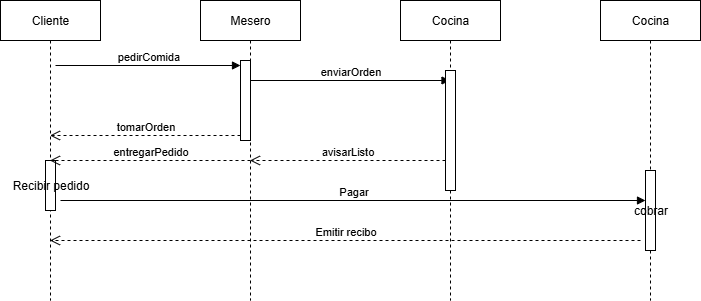

The diagram above was exported from draw.io. Its source (the exported page's mxGraphModel, read from the mxfile embedded in the PNG):
<mxGraphModel dx="994" dy="570" grid="1" gridSize="10" guides="1" tooltips="1" connect="1" arrows="1" fold="1" page="1" pageScale="1" pageWidth="827" pageHeight="1169" math="0" shadow="0">
  <root>
    <mxCell id="0" />
    <mxCell id="1" parent="0" />
    <mxCell id="vz_3yOvwYdJ7ShFaizl7-1" value="Cliente" style="shape=umlLifeline;perimeter=lifelinePerimeter;whiteSpace=wrap;html=1;container=1;dropTarget=0;collapsible=0;recursiveResize=0;outlineConnect=0;portConstraint=eastwest;newEdgeStyle={&quot;curved&quot;:0,&quot;rounded&quot;:0};" vertex="1" parent="1">
      <mxGeometry x="80" y="80" width="100" height="300" as="geometry" />
    </mxCell>
    <mxCell id="YYvoQhAtbemm0lmcpp9W-29" value="Recibir pedido" style="html=1;points=[[0,0,0,0,5],[0,1,0,0,-5],[1,0,0,0,5],[1,1,0,0,-5]];perimeter=orthogonalPerimeter;outlineConnect=0;targetShapes=umlLifeline;portConstraint=eastwest;newEdgeStyle={&quot;curved&quot;:0,&quot;rounded&quot;:0};" vertex="1" parent="vz_3yOvwYdJ7ShFaizl7-1">
      <mxGeometry x="45" y="160" width="10" height="50" as="geometry" />
    </mxCell>
    <mxCell id="vz_3yOvwYdJ7ShFaizl7-2" value="Mesero" style="shape=umlLifeline;perimeter=lifelinePerimeter;whiteSpace=wrap;html=1;container=1;dropTarget=0;collapsible=0;recursiveResize=0;outlineConnect=0;portConstraint=eastwest;newEdgeStyle={&quot;curved&quot;:0,&quot;rounded&quot;:0};" vertex="1" parent="1">
      <mxGeometry x="280" y="80" width="100" height="300" as="geometry" />
    </mxCell>
    <mxCell id="YYvoQhAtbemm0lmcpp9W-14" value="" style="html=1;points=[[0,0,0,0,5],[0,1,0,0,-5],[1,0,0,0,5],[1,1,0,0,-5]];perimeter=orthogonalPerimeter;outlineConnect=0;targetShapes=umlLifeline;portConstraint=eastwest;newEdgeStyle={&quot;curved&quot;:0,&quot;rounded&quot;:0};" vertex="1" parent="vz_3yOvwYdJ7ShFaizl7-2">
      <mxGeometry x="40" y="60" width="10" height="80" as="geometry" />
    </mxCell>
    <mxCell id="vz_3yOvwYdJ7ShFaizl7-3" value="Cocina" style="shape=umlLifeline;perimeter=lifelinePerimeter;whiteSpace=wrap;html=1;container=1;dropTarget=0;collapsible=0;recursiveResize=0;outlineConnect=0;portConstraint=eastwest;newEdgeStyle={&quot;curved&quot;:0,&quot;rounded&quot;:0};" vertex="1" parent="1">
      <mxGeometry x="480" y="80" width="100" height="300" as="geometry" />
    </mxCell>
    <mxCell id="vz_3yOvwYdJ7ShFaizl7-4" value="Cocina" style="shape=umlLifeline;perimeter=lifelinePerimeter;whiteSpace=wrap;html=1;container=1;dropTarget=0;collapsible=0;recursiveResize=0;outlineConnect=0;portConstraint=eastwest;newEdgeStyle={&quot;curved&quot;:0,&quot;rounded&quot;:0};" vertex="1" parent="1">
      <mxGeometry x="680" y="80" width="100" height="300" as="geometry" />
    </mxCell>
    <mxCell id="YYvoQhAtbemm0lmcpp9W-28" value="cobrar" style="html=1;points=[[0,0,0,0,5],[0,1,0,0,-5],[1,0,0,0,5],[1,1,0,0,-5]];perimeter=orthogonalPerimeter;outlineConnect=0;targetShapes=umlLifeline;portConstraint=eastwest;newEdgeStyle={&quot;curved&quot;:0,&quot;rounded&quot;:0};" vertex="1" parent="vz_3yOvwYdJ7ShFaizl7-4">
      <mxGeometry x="45" y="170" width="10" height="80" as="geometry" />
    </mxCell>
    <mxCell id="YYvoQhAtbemm0lmcpp9W-26" value="" style="html=1;verticalAlign=bottom;endArrow=block;curved=0;rounded=0;" edge="1" parent="vz_3yOvwYdJ7ShFaizl7-4" source="YYvoQhAtbemm0lmcpp9W-28" target="vz_3yOvwYdJ7ShFaizl7-4">
      <mxGeometry width="80" relative="1" as="geometry">
        <mxPoint x="-540" y="200" as="sourcePoint" />
        <mxPoint x="-460" y="200" as="targetPoint" />
      </mxGeometry>
    </mxCell>
    <mxCell id="YYvoQhAtbemm0lmcpp9W-15" value="pedirComida" style="html=1;verticalAlign=bottom;endArrow=block;curved=0;rounded=0;entryX=0;entryY=0;entryDx=0;entryDy=5;" edge="1" target="YYvoQhAtbemm0lmcpp9W-14" parent="1">
      <mxGeometry relative="1" as="geometry">
        <mxPoint x="135" y="145" as="sourcePoint" />
      </mxGeometry>
    </mxCell>
    <mxCell id="YYvoQhAtbemm0lmcpp9W-16" value="tomarOrden" style="html=1;verticalAlign=bottom;endArrow=open;dashed=1;endSize=8;curved=0;rounded=0;exitX=0;exitY=1;exitDx=0;exitDy=-5;" edge="1" source="YYvoQhAtbemm0lmcpp9W-14" parent="1" target="vz_3yOvwYdJ7ShFaizl7-1">
      <mxGeometry relative="1" as="geometry">
        <mxPoint x="250" y="215" as="targetPoint" />
      </mxGeometry>
    </mxCell>
    <mxCell id="YYvoQhAtbemm0lmcpp9W-17" value="enviarOrden" style="html=1;verticalAlign=bottom;endArrow=block;curved=0;rounded=0;" edge="1" parent="1" target="vz_3yOvwYdJ7ShFaizl7-3">
      <mxGeometry width="80" relative="1" as="geometry">
        <mxPoint x="330" y="160" as="sourcePoint" />
        <mxPoint x="410" y="160" as="targetPoint" />
      </mxGeometry>
    </mxCell>
    <mxCell id="YYvoQhAtbemm0lmcpp9W-18" value="avisarListo" style="html=1;verticalAlign=bottom;endArrow=open;dashed=1;endSize=8;curved=0;rounded=0;" edge="1" parent="1" source="YYvoQhAtbemm0lmcpp9W-19" target="vz_3yOvwYdJ7ShFaizl7-2">
      <mxGeometry relative="1" as="geometry">
        <mxPoint x="410" y="200" as="sourcePoint" />
        <mxPoint x="400" y="220" as="targetPoint" />
        <Array as="points">
          <mxPoint x="480" y="240" />
        </Array>
      </mxGeometry>
    </mxCell>
    <mxCell id="YYvoQhAtbemm0lmcpp9W-19" value="" style="html=1;points=[[0,0,0,0,5],[0,1,0,0,-5],[1,0,0,0,5],[1,1,0,0,-5]];perimeter=orthogonalPerimeter;outlineConnect=0;targetShapes=umlLifeline;portConstraint=eastwest;newEdgeStyle={&quot;curved&quot;:0,&quot;rounded&quot;:0};" vertex="1" parent="1">
      <mxGeometry x="525" y="150" width="10" height="120" as="geometry" />
    </mxCell>
    <mxCell id="YYvoQhAtbemm0lmcpp9W-20" value="" style="html=1;verticalAlign=bottom;endArrow=open;dashed=1;endSize=8;curved=0;rounded=0;" edge="1" parent="1" source="vz_3yOvwYdJ7ShFaizl7-3" target="YYvoQhAtbemm0lmcpp9W-19">
      <mxGeometry relative="1" as="geometry">
        <mxPoint x="530" y="200" as="sourcePoint" />
        <mxPoint x="330" y="200" as="targetPoint" />
      </mxGeometry>
    </mxCell>
    <mxCell id="YYvoQhAtbemm0lmcpp9W-23" value="entregarPedido" style="html=1;verticalAlign=bottom;endArrow=open;dashed=1;endSize=8;curved=0;rounded=0;" edge="1" parent="1" target="vz_3yOvwYdJ7ShFaizl7-1">
      <mxGeometry relative="1" as="geometry">
        <mxPoint x="330" y="240" as="sourcePoint" />
        <mxPoint x="240" y="240" as="targetPoint" />
      </mxGeometry>
    </mxCell>
    <mxCell id="YYvoQhAtbemm0lmcpp9W-27" value="Pagar" style="html=1;verticalAlign=bottom;endArrow=block;curved=0;rounded=0;" edge="1" parent="1" target="YYvoQhAtbemm0lmcpp9W-28">
      <mxGeometry width="80" relative="1" as="geometry">
        <mxPoint x="140" y="280" as="sourcePoint" />
        <mxPoint x="730" y="280" as="targetPoint" />
      </mxGeometry>
    </mxCell>
    <mxCell id="YYvoQhAtbemm0lmcpp9W-30" value="Emitir recibo" style="html=1;verticalAlign=bottom;endArrow=open;dashed=1;endSize=8;curved=0;rounded=0;" edge="1" parent="1" target="vz_3yOvwYdJ7ShFaizl7-1">
      <mxGeometry relative="1" as="geometry">
        <mxPoint x="720" y="320" as="sourcePoint" />
        <mxPoint x="640" y="320" as="targetPoint" />
      </mxGeometry>
    </mxCell>
  </root>
</mxGraphModel>